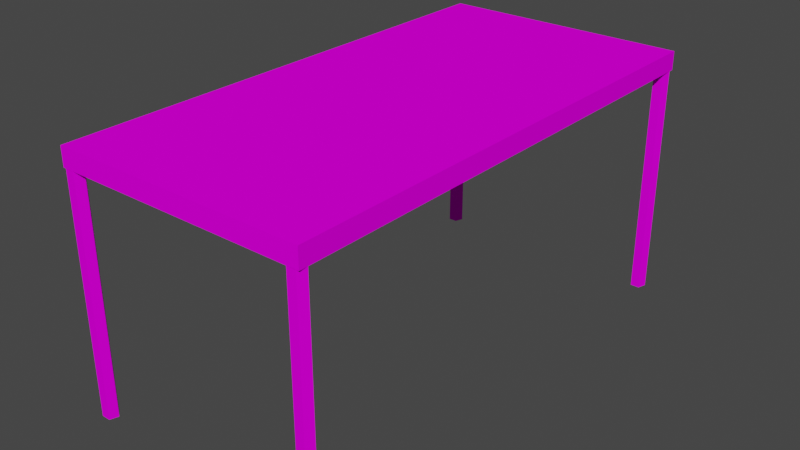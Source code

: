 # Source: Table_Normal.blend  (saved by Blender 3.5.10; exported with 4.5.12 LTS)
import bpy
from mathutils import Matrix  # noqa: F401  (used for matrix-valued properties, if any)

bpy.ops.wm.read_factory_settings(use_empty=True)
scene = bpy.context.scene
scene.name = 'Scene'

# ---- collections
col_collection = bpy.data.collections.new('Collection'); scene.collection.children.link(col_collection)

# ---- images (referenced by path relative to the original .blend; pixels are not part of the script)
import os
ASSET_DIR = os.environ.get("B2B_ASSET_DIR", "")  # directory of the original .blend (textures are referenced by path, not embedded)
HERE = os.path.dirname(os.path.abspath(__file__))  # packed textures are extracted next to this script under _unpacked/

def load_image(name, relpath, width, height, colorspace="sRGB"):
    """Load a texture the original file referenced (path relative to the .blend, or extracted next to this script)."""
    p = next((c for c in (os.path.join(HERE, relpath), os.path.join(ASSET_DIR, relpath)) if relpath and os.path.exists(c)), "")
    if p:
        img = bpy.data.images.load(p, check_existing=True)
        img.name = name
    else:  # same state as the original file: an image datablock whose file is absent (Cycles renders it pink)
        img = bpy.data.images.new(name, width, height)
        img.source = "FILE"
        img.filepath = "//" + (relpath or name)
    img.colorspace_settings.name = colorspace
    return img
img_table_top_png = load_image('Table_Top.png', 'Texture/Table_Top.png', 1024, 1024, 'sRGB')
img_table_leg_png = load_image('Table_Leg.png', 'Texture/Table_Leg.png', 1024, 1024, 'sRGB')

# ---- materials (node trees are filled in below, after node groups)
mat_material = bpy.data.materials.new('Material')
mat_material.use_transparent_shadow = False
mat_material_001 = bpy.data.materials.new('Material.001')
mat_material_001.use_transparent_shadow = False

# ---- material node trees
mat_material.use_nodes = True; mat_material.node_tree.nodes.clear()
_N = mat_material.node_tree.nodes; _L = mat_material.node_tree.links
n0 = _N.new('ShaderNodeBsdfPrincipled'); n0.name = 'Principled BSDF'; n0.location = (10, 300)
n0.distribution = 'GGX'
n0.subsurface_method = 'RANDOM_WALK_SKIN'
n0.inputs[3].default_value = 1.45
n0.inputs[13].default_value = 0.0
n0.inputs[27].default_value = (0.0, 0.0, 0.0, 1.0)
n0.inputs[28].default_value = 1.0
n1 = _N.new('ShaderNodeOutputMaterial'); n1.name = 'Material Output'; n1.location = (300, 300)
n2 = _N.new('ShaderNodeTexImage'); n2.name = 'Image Texture'; n2.location = (-280, 280)
n2.image = img_table_top_png
_L.new(n0.outputs[0], n1.inputs[0])
_L.new(n2.outputs[0], n0.inputs[0])
n1.is_active_output = True
mat_material_001.use_nodes = True; mat_material_001.node_tree.nodes.clear()
_N = mat_material_001.node_tree.nodes; _L = mat_material_001.node_tree.links
n0 = _N.new('ShaderNodeBsdfPrincipled'); n0.name = 'Principled BSDF'; n0.location = (10, 300)
n0.distribution = 'GGX'
n0.subsurface_method = 'RANDOM_WALK_SKIN'
n0.inputs[3].default_value = 1.45
n0.inputs[13].default_value = 0.0
n0.inputs[27].default_value = (0.0, 0.0, 0.0, 1.0)
n0.inputs[28].default_value = 1.0
n1 = _N.new('ShaderNodeOutputMaterial'); n1.name = 'Material Output'; n1.location = (300, 300)
n2 = _N.new('ShaderNodeTexImage'); n2.name = 'Image Texture'; n2.location = (-280, 280)
n2.image = img_table_leg_png
_L.new(n0.outputs[0], n1.inputs[0])
_L.new(n2.outputs[0], n0.inputs[0])
n1.is_active_output = True

# ---- world
world_world = bpy.data.worlds.new('World'); scene.world = world_world
world_world.use_nodes = True; world_world.node_tree.nodes.clear()
_N = world_world.node_tree.nodes; _L = world_world.node_tree.links
n0 = _N.new('ShaderNodeOutputWorld'); n0.name = 'World Output'; n0.location = (300, 300)
n1 = _N.new('ShaderNodeBackground'); n1.name = 'Background'; n1.location = (10, 300)
n1.inputs[0].default_value = (0.05088, 0.05088, 0.05088, 1.0)
_L.new(n1.outputs[0], n0.inputs[0])
n0.is_active_output = True
world_world.color = (0.05088, 0.05088, 0.05088)
world_world.use_sun_shadow = False
world_world.sun_shadow_jitter_overblur = 0.0

# ---- meshes
me_cube_001 = bpy.data.meshes.new('Cube.001')
me_cube_001.from_pydata([(-1.0, -2.0, -0.0741), (-1.0, -2.0, 0.0741), (-1.0, 2.0, -0.0741), (-1.0, 2.0, 0.0741), (1.0, -2.0, -0.0741), (1.0, -2.0, 0.0741), (1.0, 2.0, -0.0741), (1.0, 2.0, 0.0741)], [], [(0, 1, 3, 2), (2, 3, 7, 6), (6, 7, 5, 4), (4, 5, 1, 0), (2, 6, 4, 0), (7, 3, 1, 5)])
_uv = me_cube_001.uv_layers.new(name='UVMap')
_uv.uv.foreach_set('vector', [0.3459, 0.8333, 0.3336, 0.8333, 0.3336, 0.5, 0.3459, 0.5, 0.3459, 0.5, 0.3336, 0.5, 0.3336, 0.3334, 0.3459, 0.3334, 0.3459, 0.3334, 0.3336, 0.3334, 0.3336, 5.825e-05, 0.3459, 5.825e-05, 0.3459, 0.9999, 0.3336, 0.9999, 0.3336, 0.8333, 0.3459, 0.8333, 0.1667, 0.3334, 5.825e-05, 0.3334, 5.828e-05, 5.826e-05, 0.1667, 5.825e-05, 0.3335, 0.3334, 0.1668, 0.3334, 0.1668, 5.825e-05, 0.3335, 5.825e-05])
me_cube_001.materials.append(mat_material)
me_cube_001.update()
me_cylinder_002 = bpy.data.meshes.new('Cylinder.002')
me_cylinder_002.from_pydata([(0.9429, 2.0, 0.0), (0.9429, 2.0, 1.852), (1.0, 1.959, 0.0), (1.0, 1.959, 1.852), (0.9782, 1.891, 0.0), (0.9782, 1.891, 1.852), (0.9077, 1.891, 0.0), (0.9077, 1.891, 1.852), (0.8859, 1.959, 0.0), (0.8859, 1.959, 1.852), (-0.9429, -1.891, 0.0), (-0.9429, -1.891, 1.852), (-0.8859, -1.933, 0.0), (-0.8859, -1.933, 1.852), (-0.9077, -2.0, 0.0), (-0.9077, -2.0, 1.852), (-0.9782, -2.0, 0.0), (-0.9782, -2.0, 1.852), (-1.0, -1.933, 0.0), (-1.0, -1.933, 1.852), (-0.9429, 2.0, 0.0), (-0.9429, 2.0, 1.852), (-0.8859, 1.959, 0.0), (-0.8859, 1.959, 1.852), (-0.9077, 1.891, 0.0), (-0.9077, 1.891, 1.852), (-0.9782, 1.891, 0.0), (-0.9782, 1.891, 1.852), (-1.0, 1.959, 0.0), (-1.0, 1.959, 1.852), (0.9429, -1.891, 0.0), (0.9429, -1.891, 1.852), (1.0, -1.933, 0.0), (1.0, -1.933, 1.852), (0.9782, -2.0, 0.0), (0.9782, -2.0, 1.852), (0.9077, -2.0, 0.0), (0.9077, -2.0, 1.852), (0.8859, -1.933, 0.0), (0.8859, -1.933, 1.852)], [], [(0, 1, 3, 2), (2, 3, 5, 4), (4, 5, 7, 6), (6, 7, 9, 8), (8, 9, 1, 0), (10, 11, 13, 12), (12, 13, 15, 14), (14, 15, 17, 16), (16, 17, 19, 18), (18, 19, 11, 10), (20, 21, 23, 22), (22, 23, 25, 24), (24, 25, 27, 26), (26, 27, 29, 28), (28, 29, 21, 20), (30, 31, 33, 32), (32, 33, 35, 34), (34, 35, 37, 36), (36, 37, 39, 38), (38, 39, 31, 30)])
_uv = me_cylinder_002.uv_layers.new(name='UVMap')
_uv.uv.foreach_set('vector', [1.0, 0.0, 1.0, 1.0, 0.8, 1.0, 0.8, 0.0, 0.8, 0.0, 0.8, 1.0, 0.6, 1.0, 0.6, 0.0, 0.6, 0.0, 0.6, 1.0, 0.4, 1.0, 0.4, 0.0, 0.4, 0.0, 0.4, 1.0, 0.2, 1.0, 0.2, 0.0, 0.2, 0.0, 0.2, 1.0, 2.98e-08, 1.0, 2.98e-08, 0.0, 1.0, 0.0, 1.0, 1.0, 0.8, 1.0, 0.8, 0.0, 0.8, 0.0, 0.8, 1.0, 0.6, 1.0, 0.6, 0.0, 0.6, 0.0, 0.6, 1.0, 0.4, 1.0, 0.4, 0.0, 0.4, 0.0, 0.4, 1.0, 0.2, 1.0, 0.2, 0.0, 0.2, 0.0, 0.2, 1.0, 2.98e-08, 1.0, 2.98e-08, 0.0, 1.0, 0.0, 1.0, 1.0, 0.8, 1.0, 0.8, 0.0, 0.8, 0.0, 0.8, 1.0, 0.6, 1.0, 0.6, 0.0, 0.6, 0.0, 0.6, 1.0, 0.4, 1.0, 0.4, 0.0, 0.4, 0.0, 0.4, 1.0, 0.2, 1.0, 0.2, 0.0, 0.2, 0.0, 0.2, 1.0, 2.98e-08, 1.0, 2.98e-08, 0.0, 1.0, 0.0, 1.0, 1.0, 0.8, 1.0, 0.8, 0.0, 0.8, 0.0, 0.8, 1.0, 0.6, 1.0, 0.6, 0.0, 0.6, 0.0, 0.6, 1.0, 0.4, 1.0, 0.4, 0.0, 0.4, 0.0, 0.4, 1.0, 0.2, 1.0, 0.2, 0.0, 0.2, 0.0, 0.2, 1.0, 2.98e-08, 1.0, 2.98e-08, 0.0])
me_cylinder_002.materials.append(mat_material_001)
me_cylinder_002.update()

# ---- objects
ob_table_top = bpy.data.objects.new('Table_Top', me_cube_001)
ob_table_leg_04 = bpy.data.objects.new('Table_Leg_04', me_cylinder_002)

# ---- transforms, parenting, visibility, modifiers, constraints
ob_table_top.location = (0.0, 0.0, 1.926)
ob_table_top.rotation_euler = (-0.0, 3.142, -0.0)
ob_table_leg_04.location = (0.0, 0.0, 0.0)

# ---- collection membership
col_collection.objects.link(ob_table_top)
col_collection.objects.link(ob_table_leg_04)

# ---- scene / render settings (as saved in the file)
scene.frame_start = 1; scene.frame_end = 250; scene.frame_set(1)
scene.render.engine = 'BLENDER_EEVEE_NEXT'
scene.cycles.sampling_pattern = 'TABULATED_SOBOL'
scene.view_settings.view_transform = 'Filmic'
bpy.context.view_layer.update()

# ---- added for rendering (the .blend has no active camera and no usable light): camera, sun
cam_auto = bpy.data.cameras.new('AutoCamera')
cam_auto.lens = 50.0
cam_auto.sensor_width = 36.0
cam_auto.clip_end = 1000.0
ob_auto_camera = bpy.data.objects.new('AutoCamera', cam_auto)
scene.collection.objects.link(ob_auto_camera)
ob_auto_camera.location = (4.53266, -5.43919, 4.62613)
ob_auto_camera.rotation_euler = (1.09748, -7.21219e-08, 0.694738)
scene.camera = ob_auto_camera
light_auto_sun = bpy.data.lights.new('AutoSun', 'SUN')
light_auto_sun.energy = 3.0
light_auto_sun.angle = 0.0523599
ob_auto_sun = bpy.data.objects.new('AutoSun', light_auto_sun)
scene.collection.objects.link(ob_auto_sun)
ob_auto_sun.rotation_euler = (0.872665, 0.174533, 0.523599)
bpy.context.view_layer.update()
